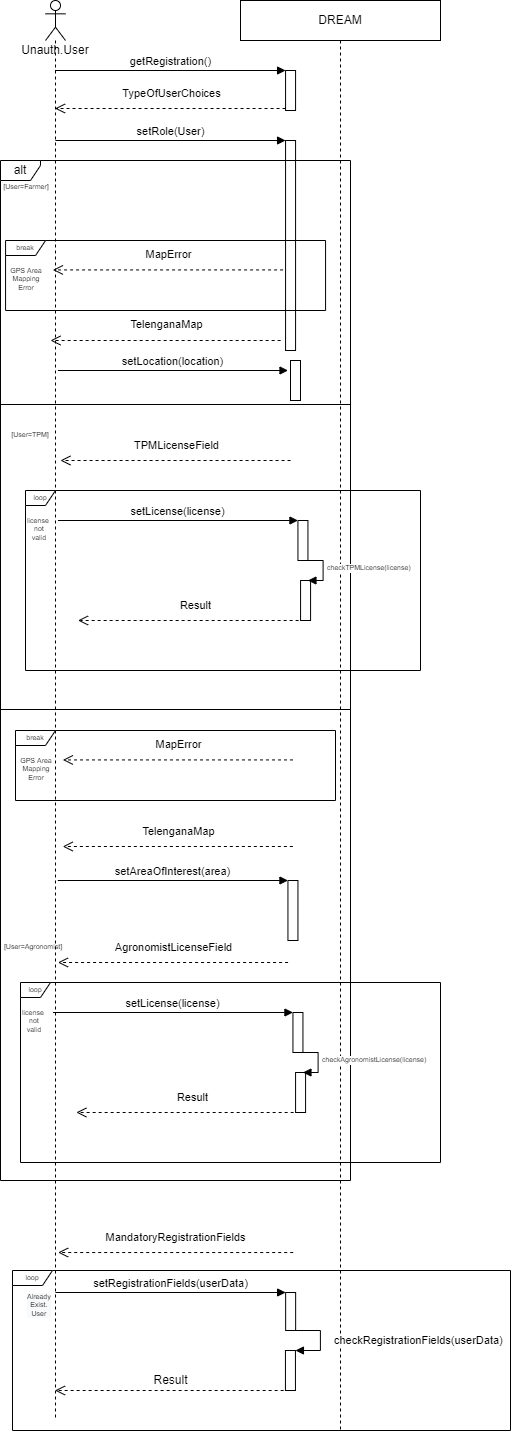

The diagram above was exported from draw.io. Its source (the exported page's mxGraphModel, read from the mxfile embedded in the PNG):
<mxGraphModel dx="1038" dy="489" grid="1" gridSize="10" guides="1" tooltips="1" connect="1" arrows="1" fold="1" page="1" pageScale="1" pageWidth="827" pageHeight="1169" math="0" shadow="0">
  <root>
    <mxCell id="0" />
    <mxCell id="1" parent="0" />
    <mxCell id="VSg9ijl5-a9lxpw7NSlo-4" value="Unauth.User" style="shape=umlLifeline;participant=umlActor;perimeter=lifelinePerimeter;whiteSpace=wrap;html=1;container=1;collapsible=0;recursiveResize=0;verticalAlign=top;spacingTop=36;outlineConnect=0;" parent="1" vertex="1">
      <mxGeometry x="65" y="60" width="20" height="1420" as="geometry" />
    </mxCell>
    <mxCell id="VSg9ijl5-a9lxpw7NSlo-6" value="DREAM" style="shape=umlLifeline;perimeter=lifelinePerimeter;whiteSpace=wrap;html=1;container=1;collapsible=0;recursiveResize=0;outlineConnect=0;" parent="1" vertex="1">
      <mxGeometry x="260" y="60" width="200" height="1430" as="geometry" />
    </mxCell>
    <mxCell id="VSg9ijl5-a9lxpw7NSlo-16" value="" style="html=1;points=[];perimeter=orthogonalPerimeter;" parent="VSg9ijl5-a9lxpw7NSlo-6" vertex="1">
      <mxGeometry x="45.07" y="70" width="10" height="40" as="geometry" />
    </mxCell>
    <mxCell id="VSg9ijl5-a9lxpw7NSlo-23" value="" style="html=1;points=[];perimeter=orthogonalPerimeter;" parent="VSg9ijl5-a9lxpw7NSlo-6" vertex="1">
      <mxGeometry x="45.07" y="140" width="10" height="210" as="geometry" />
    </mxCell>
    <mxCell id="VSg9ijl5-a9lxpw7NSlo-24" value="setRole(User)" style="html=1;verticalAlign=bottom;endArrow=block;entryX=0;entryY=0;rounded=0;" parent="VSg9ijl5-a9lxpw7NSlo-6" target="VSg9ijl5-a9lxpw7NSlo-23" edge="1">
      <mxGeometry relative="1" as="geometry">
        <mxPoint x="-185.07142857142856" y="140" as="sourcePoint" />
      </mxGeometry>
    </mxCell>
    <mxCell id="VSg9ijl5-a9lxpw7NSlo-28" value="" style="html=1;points=[];perimeter=orthogonalPerimeter;" parent="VSg9ijl5-a9lxpw7NSlo-6" vertex="1">
      <mxGeometry x="50" y="360" width="10" height="40" as="geometry" />
    </mxCell>
    <mxCell id="VSg9ijl5-a9lxpw7NSlo-36" value="alt" style="shape=umlFrame;whiteSpace=wrap;html=1;width=40;height=20;" parent="VSg9ijl5-a9lxpw7NSlo-6" vertex="1">
      <mxGeometry x="-240" y="160" width="350" height="1020" as="geometry" />
    </mxCell>
    <mxCell id="VSg9ijl5-a9lxpw7NSlo-69" value="" style="line;strokeWidth=1;fillColor=none;align=left;verticalAlign=middle;spacingTop=-1;spacingLeft=3;spacingRight=3;rotatable=0;labelPosition=right;points=[];portConstraint=eastwest;fontSize=7;" parent="VSg9ijl5-a9lxpw7NSlo-6" vertex="1">
      <mxGeometry x="-240" y="380" width="350" height="48" as="geometry" />
    </mxCell>
    <mxCell id="VSg9ijl5-a9lxpw7NSlo-80" value="" style="line;strokeWidth=1;fillColor=none;align=left;verticalAlign=middle;spacingTop=-1;spacingLeft=3;spacingRight=3;rotatable=0;labelPosition=right;points=[];portConstraint=eastwest;fontSize=7;" parent="VSg9ijl5-a9lxpw7NSlo-6" vertex="1">
      <mxGeometry x="-240" y="660" width="350" height="98" as="geometry" />
    </mxCell>
    <mxCell id="VSg9ijl5-a9lxpw7NSlo-132" value="" style="html=1;points=[];perimeter=orthogonalPerimeter;" parent="VSg9ijl5-a9lxpw7NSlo-6" vertex="1">
      <mxGeometry x="57.44" y="520" width="10" height="40" as="geometry" />
    </mxCell>
    <mxCell id="VSg9ijl5-a9lxpw7NSlo-133" value="" style="html=1;points=[];perimeter=orthogonalPerimeter;fontSize=7;" parent="VSg9ijl5-a9lxpw7NSlo-6" vertex="1">
      <mxGeometry x="60.06999999999999" y="580" width="10" height="40" as="geometry" />
    </mxCell>
    <mxCell id="VSg9ijl5-a9lxpw7NSlo-134" value="loop" style="shape=umlFrame;whiteSpace=wrap;html=1;fontSize=7;width=30;height=15;" parent="VSg9ijl5-a9lxpw7NSlo-6" vertex="1">
      <mxGeometry x="-215" y="490" width="395" height="180" as="geometry" />
    </mxCell>
    <mxCell id="VSg9ijl5-a9lxpw7NSlo-135" value="" style="html=1;verticalAlign=bottom;endArrow=open;dashed=1;endSize=8;exitX=0;exitY=0.95;rounded=0;entryX=0.133;entryY=0.722;entryDx=0;entryDy=0;entryPerimeter=0;" parent="VSg9ijl5-a9lxpw7NSlo-6" target="VSg9ijl5-a9lxpw7NSlo-134" edge="1">
      <mxGeometry relative="1" as="geometry">
        <mxPoint x="-420.0014285714285" y="560" as="targetPoint" />
        <mxPoint x="70.13999999999987" y="620" as="sourcePoint" />
        <Array as="points">
          <mxPoint x="-145" y="620" />
        </Array>
      </mxGeometry>
    </mxCell>
    <mxCell id="VSg9ijl5-a9lxpw7NSlo-136" value="Result" style="edgeLabel;html=1;align=center;verticalAlign=middle;resizable=0;points=[];" parent="VSg9ijl5-a9lxpw7NSlo-135" vertex="1" connectable="0">
      <mxGeometry x="0.0857" relative="1" as="geometry">
        <mxPoint x="10" y="-16" as="offset" />
      </mxGeometry>
    </mxCell>
    <mxCell id="VSg9ijl5-a9lxpw7NSlo-137" value="setLicense(license)" style="html=1;verticalAlign=bottom;endArrow=block;entryX=0;entryY=0;rounded=0;" parent="VSg9ijl5-a9lxpw7NSlo-6" target="VSg9ijl5-a9lxpw7NSlo-132" edge="1">
      <mxGeometry relative="1" as="geometry">
        <mxPoint x="-182.56142857142856" y="520" as="sourcePoint" />
      </mxGeometry>
    </mxCell>
    <mxCell id="VSg9ijl5-a9lxpw7NSlo-138" value="checkTPMLicense(license)" style="edgeStyle=orthogonalEdgeStyle;html=1;align=left;spacingLeft=2;endArrow=block;rounded=0;entryX=1;entryY=0;fontSize=7;" parent="VSg9ijl5-a9lxpw7NSlo-6" edge="1">
      <mxGeometry relative="1" as="geometry">
        <mxPoint x="62.440000000000055" y="560" as="sourcePoint" />
        <Array as="points">
          <mxPoint x="82.57999999999998" y="560" />
        </Array>
        <mxPoint x="67.44000000000005" y="580" as="targetPoint" />
      </mxGeometry>
    </mxCell>
    <mxCell id="VSg9ijl5-a9lxpw7NSlo-139" value="&lt;div style=&quot;text-align: center&quot;&gt;&lt;font face=&quot;helvetica&quot;&gt;license&amp;nbsp;&lt;/font&gt;&lt;/div&gt;&lt;div style=&quot;text-align: center&quot;&gt;&lt;font face=&quot;helvetica&quot;&gt;not&lt;/font&gt;&lt;/div&gt;&lt;div style=&quot;text-align: center&quot;&gt;&lt;font face=&quot;helvetica&quot;&gt;valid&lt;/font&gt;&lt;/div&gt;" style="text;whiteSpace=wrap;html=1;fontSize=7;" parent="VSg9ijl5-a9lxpw7NSlo-6" vertex="1">
      <mxGeometry x="-215" y="510" width="80" height="20" as="geometry" />
    </mxCell>
    <mxCell id="VSg9ijl5-a9lxpw7NSlo-88" value="" style="html=1;points=[];perimeter=orthogonalPerimeter;" parent="VSg9ijl5-a9lxpw7NSlo-6" vertex="1">
      <mxGeometry x="52.44" y="1012" width="10" height="40" as="geometry" />
    </mxCell>
    <mxCell id="VSg9ijl5-a9lxpw7NSlo-105" value="" style="html=1;points=[];perimeter=orthogonalPerimeter;fontSize=7;" parent="VSg9ijl5-a9lxpw7NSlo-6" vertex="1">
      <mxGeometry x="55.06999999999999" y="1072" width="10" height="40" as="geometry" />
    </mxCell>
    <mxCell id="VSg9ijl5-a9lxpw7NSlo-106" value="loop" style="shape=umlFrame;whiteSpace=wrap;html=1;fontSize=7;width=30;height=15;" parent="VSg9ijl5-a9lxpw7NSlo-6" vertex="1">
      <mxGeometry x="-220" y="982" width="420" height="180" as="geometry" />
    </mxCell>
    <mxCell id="VSg9ijl5-a9lxpw7NSlo-108" value="" style="html=1;verticalAlign=bottom;endArrow=open;dashed=1;endSize=8;exitX=0;exitY=0.95;rounded=0;entryX=0.133;entryY=0.722;entryDx=0;entryDy=0;entryPerimeter=0;" parent="VSg9ijl5-a9lxpw7NSlo-6" target="VSg9ijl5-a9lxpw7NSlo-106" edge="1">
      <mxGeometry relative="1" as="geometry">
        <mxPoint x="-165.0014285714285" y="1112" as="targetPoint" />
        <mxPoint x="65.13999999999999" y="1112" as="sourcePoint" />
        <Array as="points">
          <mxPoint x="-150" y="1112" />
        </Array>
      </mxGeometry>
    </mxCell>
    <mxCell id="VSg9ijl5-a9lxpw7NSlo-109" value="Result" style="edgeLabel;html=1;align=center;verticalAlign=middle;resizable=0;points=[];" parent="VSg9ijl5-a9lxpw7NSlo-108" vertex="1" connectable="0">
      <mxGeometry x="0.0857" relative="1" as="geometry">
        <mxPoint x="10" y="-16" as="offset" />
      </mxGeometry>
    </mxCell>
    <mxCell id="VSg9ijl5-a9lxpw7NSlo-110" value="" style="html=1;verticalAlign=bottom;endArrow=open;dashed=1;endSize=8;exitX=0;exitY=0.95;rounded=0;" parent="VSg9ijl5-a9lxpw7NSlo-6" edge="1">
      <mxGeometry relative="1" as="geometry">
        <mxPoint x="-182.37" y="1252" as="targetPoint" />
        <mxPoint x="52.699999999999996" y="1252.04" as="sourcePoint" />
        <Array as="points">
          <mxPoint x="-162.44" y="1252.04" />
        </Array>
      </mxGeometry>
    </mxCell>
    <mxCell id="VSg9ijl5-a9lxpw7NSlo-111" value="MandatoryRegistrationFields" style="edgeLabel;html=1;align=center;verticalAlign=middle;resizable=0;points=[];" parent="VSg9ijl5-a9lxpw7NSlo-110" vertex="1" connectable="0">
      <mxGeometry x="0.0857" relative="1" as="geometry">
        <mxPoint x="10" y="-16" as="offset" />
      </mxGeometry>
    </mxCell>
    <mxCell id="VSg9ijl5-a9lxpw7NSlo-120" value="" style="html=1;points=[];perimeter=orthogonalPerimeter;" parent="VSg9ijl5-a9lxpw7NSlo-6" vertex="1">
      <mxGeometry x="45.14" y="1292" width="10" height="38" as="geometry" />
    </mxCell>
    <mxCell id="VSg9ijl5-a9lxpw7NSlo-121" value="setRegistrationFields(userData)" style="html=1;verticalAlign=bottom;endArrow=block;entryX=0;entryY=0;rounded=0;" parent="VSg9ijl5-a9lxpw7NSlo-6" target="VSg9ijl5-a9lxpw7NSlo-120" edge="1">
      <mxGeometry relative="1" as="geometry">
        <mxPoint x="-185.00142857142856" y="1292" as="sourcePoint" />
      </mxGeometry>
    </mxCell>
    <mxCell id="VSg9ijl5-a9lxpw7NSlo-158" value="&lt;div style=&quot;color: rgb(0 , 0 , 0) ; font-family: &amp;#34;helvetica&amp;#34; ; font-size: 7px ; font-style: normal ; font-weight: 400 ; letter-spacing: normal ; text-indent: 0px ; text-transform: none ; word-spacing: 0px ; background-color: rgb(248 , 249 , 250) ; text-align: center&quot;&gt;Already&lt;/div&gt;&lt;div style=&quot;color: rgb(0 , 0 , 0) ; font-family: &amp;#34;helvetica&amp;#34; ; font-size: 7px ; font-style: normal ; font-weight: 400 ; letter-spacing: normal ; text-indent: 0px ; text-transform: none ; word-spacing: 0px ; background-color: rgb(248 , 249 , 250) ; text-align: center&quot;&gt;Exist.&lt;/div&gt;&lt;div style=&quot;color: rgb(0 , 0 , 0) ; font-family: &amp;#34;helvetica&amp;#34; ; font-size: 7px ; font-style: normal ; font-weight: 400 ; letter-spacing: normal ; text-indent: 0px ; text-transform: none ; word-spacing: 0px ; background-color: rgb(248 , 249 , 250) ; text-align: center&quot;&gt;User&lt;/div&gt;" style="text;whiteSpace=wrap;html=1;fontSize=7;" parent="VSg9ijl5-a9lxpw7NSlo-6" vertex="1">
      <mxGeometry x="-214.93" y="1286.04" width="50" height="40" as="geometry" />
    </mxCell>
    <mxCell id="VSg9ijl5-a9lxpw7NSlo-89" value="setLicense(license)" style="html=1;verticalAlign=bottom;endArrow=block;entryX=0;entryY=0;rounded=0;" parent="VSg9ijl5-a9lxpw7NSlo-6" target="VSg9ijl5-a9lxpw7NSlo-88" edge="1">
      <mxGeometry relative="1" as="geometry">
        <mxPoint x="-187.56142857142856" y="1012" as="sourcePoint" />
      </mxGeometry>
    </mxCell>
    <mxCell id="VSg9ijl5-a9lxpw7NSlo-91" value="checkAgronomistLicense(license)" style="edgeStyle=orthogonalEdgeStyle;html=1;align=left;spacingLeft=2;endArrow=block;rounded=0;entryX=1;entryY=0;fontSize=7;" parent="VSg9ijl5-a9lxpw7NSlo-6" edge="1">
      <mxGeometry relative="1" as="geometry">
        <mxPoint x="57.44" y="1052" as="sourcePoint" />
        <Array as="points">
          <mxPoint x="77.57999999999998" y="1052" />
        </Array>
        <mxPoint x="62.43999999999994" y="1072" as="targetPoint" />
      </mxGeometry>
    </mxCell>
    <mxCell id="VSg9ijl5-a9lxpw7NSlo-96" value="" style="html=1;verticalAlign=bottom;endArrow=open;dashed=1;endSize=8;exitX=0;exitY=0.95;rounded=0;" parent="VSg9ijl5-a9lxpw7NSlo-6" edge="1">
      <mxGeometry relative="1" as="geometry">
        <mxPoint x="-182.56142857142856" y="962" as="targetPoint" />
        <mxPoint x="47.57999999999993" y="962" as="sourcePoint" />
      </mxGeometry>
    </mxCell>
    <mxCell id="VSg9ijl5-a9lxpw7NSlo-97" value="AgronomistLicenseField" style="edgeLabel;html=1;align=center;verticalAlign=middle;resizable=0;points=[];" parent="VSg9ijl5-a9lxpw7NSlo-96" vertex="1" connectable="0">
      <mxGeometry x="0.0857" relative="1" as="geometry">
        <mxPoint x="10" y="-16" as="offset" />
      </mxGeometry>
    </mxCell>
    <mxCell id="VSg9ijl5-a9lxpw7NSlo-107" value="&lt;div style=&quot;text-align: center&quot;&gt;&lt;font face=&quot;helvetica&quot;&gt;license&amp;nbsp;&lt;/font&gt;&lt;/div&gt;&lt;div style=&quot;text-align: center&quot;&gt;&lt;font face=&quot;helvetica&quot;&gt;not&lt;/font&gt;&lt;/div&gt;&lt;div style=&quot;text-align: center&quot;&gt;&lt;font face=&quot;helvetica&quot;&gt;valid&lt;/font&gt;&lt;/div&gt;" style="text;whiteSpace=wrap;html=1;fontSize=7;" parent="VSg9ijl5-a9lxpw7NSlo-6" vertex="1">
      <mxGeometry x="-220" y="1002" width="80" height="20" as="geometry" />
    </mxCell>
    <mxCell id="VSg9ijl5-a9lxpw7NSlo-81" value="&lt;font style=&quot;font-size: 7px&quot;&gt;[User=Agronomist]&lt;/font&gt;" style="text;html=1;strokeColor=none;fillColor=none;align=center;verticalAlign=middle;whiteSpace=wrap;rounded=0;" parent="VSg9ijl5-a9lxpw7NSlo-6" vertex="1">
      <mxGeometry x="-207.56" y="940" height="10" as="geometry" />
    </mxCell>
    <mxCell id="VSg9ijl5-a9lxpw7NSlo-170" value="setLocation(location)" style="html=1;verticalAlign=bottom;endArrow=block;entryX=0;entryY=0;rounded=0;" parent="VSg9ijl5-a9lxpw7NSlo-6" edge="1">
      <mxGeometry relative="1" as="geometry">
        <mxPoint x="-182.63142857142844" y="370" as="sourcePoint" />
        <mxPoint x="47.50999999999993" y="370.0000000000001" as="targetPoint" />
      </mxGeometry>
    </mxCell>
    <mxCell id="VSg9ijl5-a9lxpw7NSlo-165" value="break" style="shape=umlFrame;whiteSpace=wrap;html=1;fontSize=7;width=40;height=15;" parent="VSg9ijl5-a9lxpw7NSlo-6" vertex="1">
      <mxGeometry x="-234.93" y="240" width="320" height="70" as="geometry" />
    </mxCell>
    <mxCell id="VSg9ijl5-a9lxpw7NSlo-166" value="" style="html=1;verticalAlign=bottom;endArrow=open;dashed=1;endSize=8;exitX=0;exitY=0.95;rounded=0;" parent="VSg9ijl5-a9lxpw7NSlo-6" edge="1">
      <mxGeometry relative="1" as="geometry">
        <mxPoint x="-187.56142857142862" y="269.43000000000006" as="targetPoint" />
        <mxPoint x="42.579999999999984" y="269.43000000000006" as="sourcePoint" />
      </mxGeometry>
    </mxCell>
    <mxCell id="VSg9ijl5-a9lxpw7NSlo-167" value="MapError" style="edgeLabel;html=1;align=center;verticalAlign=middle;resizable=0;points=[];" parent="VSg9ijl5-a9lxpw7NSlo-166" vertex="1" connectable="0">
      <mxGeometry x="0.0857" relative="1" as="geometry">
        <mxPoint x="10" y="-16" as="offset" />
      </mxGeometry>
    </mxCell>
    <mxCell id="VSg9ijl5-a9lxpw7NSlo-168" value="&lt;div style=&quot;text-align: center&quot;&gt;&lt;font face=&quot;helvetica&quot;&gt;GPS Area&lt;/font&gt;&lt;/div&gt;&lt;div style=&quot;text-align: center&quot;&gt;&lt;font face=&quot;helvetica&quot;&gt;Mapping Error&lt;/font&gt;&lt;/div&gt;" style="text;whiteSpace=wrap;html=1;fontSize=7;" parent="VSg9ijl5-a9lxpw7NSlo-6" vertex="1">
      <mxGeometry x="-234.93" y="260" width="40" height="20" as="geometry" />
    </mxCell>
    <mxCell id="VSg9ijl5-a9lxpw7NSlo-38" value="&lt;font style=&quot;font-size: 7px&quot;&gt;[User=Farmer]&lt;/font&gt;" style="text;html=1;strokeColor=none;fillColor=none;align=center;verticalAlign=middle;whiteSpace=wrap;rounded=0;" parent="VSg9ijl5-a9lxpw7NSlo-6" vertex="1">
      <mxGeometry x="-214.93" y="180" height="10" as="geometry" />
    </mxCell>
    <mxCell id="VSg9ijl5-a9lxpw7NSlo-172" value="" style="html=1;verticalAlign=bottom;endArrow=open;dashed=1;endSize=8;exitX=0;exitY=0.95;rounded=0;" parent="VSg9ijl5-a9lxpw7NSlo-6" edge="1">
      <mxGeometry relative="1" as="geometry">
        <mxPoint x="-190.00142857142868" y="339.9999999999999" as="targetPoint" />
        <mxPoint x="40.13999999999993" y="339.9999999999999" as="sourcePoint" />
      </mxGeometry>
    </mxCell>
    <mxCell id="VSg9ijl5-a9lxpw7NSlo-173" value="TelenganaMap" style="edgeLabel;html=1;align=center;verticalAlign=middle;resizable=0;points=[];" parent="VSg9ijl5-a9lxpw7NSlo-172" vertex="1" connectable="0">
      <mxGeometry x="0.0857" relative="1" as="geometry">
        <mxPoint x="10" y="-16" as="offset" />
      </mxGeometry>
    </mxCell>
    <mxCell id="VSg9ijl5-a9lxpw7NSlo-65" value="" style="html=1;points=[];perimeter=orthogonalPerimeter;" parent="VSg9ijl5-a9lxpw7NSlo-6" vertex="1">
      <mxGeometry x="47.44" y="880" width="10" height="60" as="geometry" />
    </mxCell>
    <mxCell id="VSg9ijl5-a9lxpw7NSlo-66" value="setAreaOfInterest(area)" style="html=1;verticalAlign=bottom;endArrow=block;entryX=0;entryY=0;rounded=0;" parent="VSg9ijl5-a9lxpw7NSlo-6" target="VSg9ijl5-a9lxpw7NSlo-65" edge="1">
      <mxGeometry relative="1" as="geometry">
        <mxPoint x="-182.70142857142855" y="880" as="sourcePoint" />
      </mxGeometry>
    </mxCell>
    <mxCell id="VSg9ijl5-a9lxpw7NSlo-56" value="" style="html=1;verticalAlign=bottom;endArrow=open;dashed=1;endSize=8;exitX=0;exitY=0.95;rounded=0;" parent="VSg9ijl5-a9lxpw7NSlo-6" edge="1">
      <mxGeometry relative="1" as="geometry">
        <mxPoint x="-177.77142857142854" y="846" as="targetPoint" />
        <mxPoint x="52.36999999999994" y="846" as="sourcePoint" />
      </mxGeometry>
    </mxCell>
    <mxCell id="VSg9ijl5-a9lxpw7NSlo-57" value="TelenganaMap" style="edgeLabel;html=1;align=center;verticalAlign=middle;resizable=0;points=[];" parent="VSg9ijl5-a9lxpw7NSlo-56" vertex="1" connectable="0">
      <mxGeometry x="0.0857" relative="1" as="geometry">
        <mxPoint x="10" y="-16" as="offset" />
      </mxGeometry>
    </mxCell>
    <mxCell id="VSg9ijl5-a9lxpw7NSlo-176" value="break" style="shape=umlFrame;whiteSpace=wrap;html=1;fontSize=7;width=40;height=15;" parent="VSg9ijl5-a9lxpw7NSlo-6" vertex="1">
      <mxGeometry x="-225" y="730" width="320" height="70" as="geometry" />
    </mxCell>
    <mxCell id="VSg9ijl5-a9lxpw7NSlo-177" value="" style="html=1;verticalAlign=bottom;endArrow=open;dashed=1;endSize=8;exitX=0;exitY=0.95;rounded=0;" parent="VSg9ijl5-a9lxpw7NSlo-6" edge="1">
      <mxGeometry relative="1" as="geometry">
        <mxPoint x="-177.63142857142856" y="759.4300000000001" as="targetPoint" />
        <mxPoint x="52.50999999999999" y="759.4300000000001" as="sourcePoint" />
      </mxGeometry>
    </mxCell>
    <mxCell id="VSg9ijl5-a9lxpw7NSlo-178" value="MapError" style="edgeLabel;html=1;align=center;verticalAlign=middle;resizable=0;points=[];" parent="VSg9ijl5-a9lxpw7NSlo-177" vertex="1" connectable="0">
      <mxGeometry x="0.0857" relative="1" as="geometry">
        <mxPoint x="10" y="-16" as="offset" />
      </mxGeometry>
    </mxCell>
    <mxCell id="VSg9ijl5-a9lxpw7NSlo-179" value="&lt;div style=&quot;text-align: center&quot;&gt;&lt;font face=&quot;helvetica&quot;&gt;GPS Area&lt;/font&gt;&lt;/div&gt;&lt;div style=&quot;text-align: center&quot;&gt;&lt;font face=&quot;helvetica&quot;&gt;Mapping Error&lt;/font&gt;&lt;/div&gt;" style="text;whiteSpace=wrap;html=1;fontSize=7;" parent="VSg9ijl5-a9lxpw7NSlo-6" vertex="1">
      <mxGeometry x="-225" y="750" width="40" height="20" as="geometry" />
    </mxCell>
    <mxCell id="g9cUOzNr0mS6q80xgjeP-1" value="" style="html=1;points=[];perimeter=orthogonalPerimeter;" parent="VSg9ijl5-a9lxpw7NSlo-6" vertex="1">
      <mxGeometry x="44.94" y="1350" width="10" height="40" as="geometry" />
    </mxCell>
    <mxCell id="g9cUOzNr0mS6q80xgjeP-2" value="checkRegistrationFields(userData)" style="edgeStyle=orthogonalEdgeStyle;html=1;align=left;spacingLeft=2;endArrow=block;rounded=0;entryX=1;entryY=0;" parent="VSg9ijl5-a9lxpw7NSlo-6" target="g9cUOzNr0mS6q80xgjeP-1" edge="1">
      <mxGeometry x="0.0667" y="10" relative="1" as="geometry">
        <mxPoint x="49.94" y="1330" as="sourcePoint" />
        <Array as="points">
          <mxPoint x="79.94" y="1330" />
        </Array>
        <mxPoint as="offset" />
      </mxGeometry>
    </mxCell>
    <mxCell id="g9cUOzNr0mS6q80xgjeP-4" value="" style="html=1;verticalAlign=bottom;endArrow=open;dashed=1;endSize=8;rounded=0;" parent="VSg9ijl5-a9lxpw7NSlo-6" target="VSg9ijl5-a9lxpw7NSlo-4" edge="1">
      <mxGeometry x="-0.0431" y="-10" relative="1" as="geometry">
        <mxPoint x="55.139999999999986" y="1390" as="sourcePoint" />
        <mxPoint x="-180" y="1390" as="targetPoint" />
        <Array as="points">
          <mxPoint x="25.139999999999986" y="1390" />
        </Array>
        <mxPoint as="offset" />
      </mxGeometry>
    </mxCell>
    <mxCell id="VSg9ijl5-a9lxpw7NSlo-17" value="getRegistration()" style="html=1;verticalAlign=bottom;endArrow=block;entryX=0;entryY=0;rounded=0;" parent="1" source="VSg9ijl5-a9lxpw7NSlo-4" target="VSg9ijl5-a9lxpw7NSlo-16" edge="1">
      <mxGeometry relative="1" as="geometry">
        <mxPoint x="139.99857142857144" y="130" as="sourcePoint" />
      </mxGeometry>
    </mxCell>
    <mxCell id="VSg9ijl5-a9lxpw7NSlo-18" value="" style="html=1;verticalAlign=bottom;endArrow=open;dashed=1;endSize=8;exitX=0;exitY=0.95;rounded=0;" parent="1" source="VSg9ijl5-a9lxpw7NSlo-16" target="VSg9ijl5-a9lxpw7NSlo-4" edge="1">
      <mxGeometry relative="1" as="geometry">
        <mxPoint x="235.07" y="206" as="targetPoint" />
      </mxGeometry>
    </mxCell>
    <mxCell id="VSg9ijl5-a9lxpw7NSlo-21" value="TypeOfUserChoices" style="edgeLabel;html=1;align=center;verticalAlign=middle;resizable=0;points=[];" parent="VSg9ijl5-a9lxpw7NSlo-18" vertex="1" connectable="0">
      <mxGeometry x="0.0857" relative="1" as="geometry">
        <mxPoint x="10" y="-16" as="offset" />
      </mxGeometry>
    </mxCell>
    <mxCell id="VSg9ijl5-a9lxpw7NSlo-45" value="" style="html=1;verticalAlign=bottom;endArrow=open;dashed=1;endSize=8;exitX=0;exitY=0.95;rounded=0;" parent="1" edge="1">
      <mxGeometry relative="1" as="geometry">
        <mxPoint x="79.92857142857144" y="520" as="targetPoint" />
        <mxPoint x="310.06999999999994" y="520" as="sourcePoint" />
      </mxGeometry>
    </mxCell>
    <mxCell id="VSg9ijl5-a9lxpw7NSlo-46" value="TPMLicenseField" style="edgeLabel;html=1;align=center;verticalAlign=middle;resizable=0;points=[];" parent="VSg9ijl5-a9lxpw7NSlo-45" vertex="1" connectable="0">
      <mxGeometry x="0.0857" relative="1" as="geometry">
        <mxPoint x="10" y="-16" as="offset" />
      </mxGeometry>
    </mxCell>
    <mxCell id="VSg9ijl5-a9lxpw7NSlo-76" value="&lt;font style=&quot;font-size: 7px&quot;&gt;[User=TPM]&lt;/font&gt;" style="text;html=1;strokeColor=none;fillColor=none;align=center;verticalAlign=middle;whiteSpace=wrap;rounded=0;" parent="1" vertex="1">
      <mxGeometry x="40" y="488" width="20" height="10" as="geometry" />
    </mxCell>
    <mxCell id="VSg9ijl5-a9lxpw7NSlo-157" value="loop" style="shape=umlFrame;whiteSpace=wrap;html=1;fontSize=7;width=40;height=15;" parent="1" vertex="1">
      <mxGeometry x="32" y="1330" width="498" height="160" as="geometry" />
    </mxCell>
    <mxCell id="g9cUOzNr0mS6q80xgjeP-5" value="Result" style="text;html=1;align=center;verticalAlign=middle;resizable=0;points=[];autosize=1;strokeColor=none;fillColor=none;" parent="1" vertex="1">
      <mxGeometry x="165" y="1430" width="50" height="20" as="geometry" />
    </mxCell>
  </root>
</mxGraphModel>